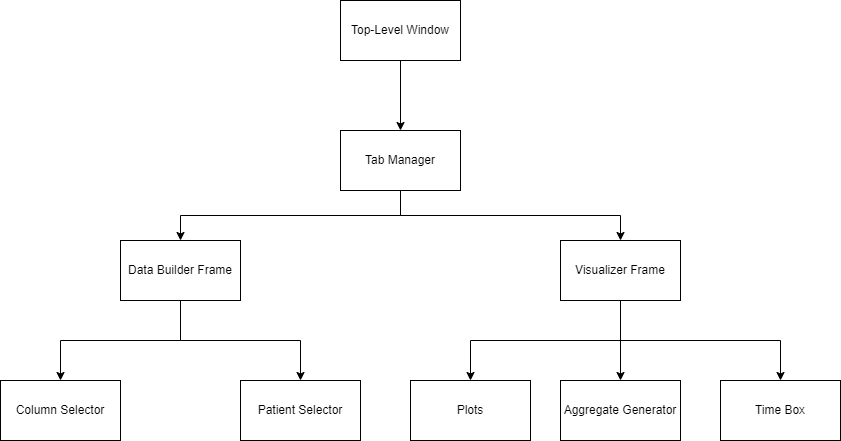

The diagram above was exported from draw.io. Its source (the exported page's mxGraphModel, read from the mxfile embedded in the PNG):
<mxGraphModel dx="1902" dy="1036" grid="0" gridSize="10" guides="1" tooltips="1" connect="1" arrows="1" fold="1" page="1" pageScale="1" pageWidth="1100" pageHeight="850" background="#ffffff" math="0" shadow="0">
  <root>
    <mxCell id="0" />
    <mxCell id="1" parent="0" />
    <mxCell id="c53kzWZl8EBUGWe_J34K-12" style="edgeStyle=orthogonalEdgeStyle;rounded=0;orthogonalLoop=1;jettySize=auto;html=1;exitX=0.5;exitY=1;exitDx=0;exitDy=0;entryX=0.5;entryY=0;entryDx=0;entryDy=0;" parent="1" source="c53kzWZl8EBUGWe_J34K-1" target="c53kzWZl8EBUGWe_J34K-2" edge="1">
      <mxGeometry relative="1" as="geometry" />
    </mxCell>
    <mxCell id="c53kzWZl8EBUGWe_J34K-1" value="Top-Level Window" style="rounded=0;whiteSpace=wrap;html=1;" parent="1" vertex="1">
      <mxGeometry x="480" y="60" width="120" height="60" as="geometry" />
    </mxCell>
    <mxCell id="c53kzWZl8EBUGWe_J34K-11" style="edgeStyle=orthogonalEdgeStyle;rounded=0;orthogonalLoop=1;jettySize=auto;html=1;exitX=0.5;exitY=1;exitDx=0;exitDy=0;entryX=0.5;entryY=0;entryDx=0;entryDy=0;" parent="1" source="c53kzWZl8EBUGWe_J34K-2" target="c53kzWZl8EBUGWe_J34K-3" edge="1">
      <mxGeometry relative="1" as="geometry" />
    </mxCell>
    <mxCell id="c53kzWZl8EBUGWe_J34K-13" style="edgeStyle=orthogonalEdgeStyle;rounded=0;orthogonalLoop=1;jettySize=auto;html=1;exitX=0.5;exitY=1;exitDx=0;exitDy=0;entryX=0.5;entryY=0;entryDx=0;entryDy=0;" parent="1" source="c53kzWZl8EBUGWe_J34K-2" target="c53kzWZl8EBUGWe_J34K-4" edge="1">
      <mxGeometry relative="1" as="geometry" />
    </mxCell>
    <mxCell id="c53kzWZl8EBUGWe_J34K-2" value="Tab Manager" style="rounded=0;whiteSpace=wrap;html=1;" parent="1" vertex="1">
      <mxGeometry x="480" y="190" width="120" height="60" as="geometry" />
    </mxCell>
    <mxCell id="c53kzWZl8EBUGWe_J34K-14" style="edgeStyle=orthogonalEdgeStyle;rounded=0;orthogonalLoop=1;jettySize=auto;html=1;exitX=0.5;exitY=1;exitDx=0;exitDy=0;entryX=0.5;entryY=0;entryDx=0;entryDy=0;" parent="1" source="c53kzWZl8EBUGWe_J34K-3" target="c53kzWZl8EBUGWe_J34K-5" edge="1">
      <mxGeometry relative="1" as="geometry" />
    </mxCell>
    <mxCell id="c53kzWZl8EBUGWe_J34K-15" style="edgeStyle=orthogonalEdgeStyle;rounded=0;orthogonalLoop=1;jettySize=auto;html=1;exitX=0.5;exitY=1;exitDx=0;exitDy=0;entryX=0.5;entryY=0;entryDx=0;entryDy=0;" parent="1" source="c53kzWZl8EBUGWe_J34K-3" target="c53kzWZl8EBUGWe_J34K-6" edge="1">
      <mxGeometry relative="1" as="geometry" />
    </mxCell>
    <mxCell id="c53kzWZl8EBUGWe_J34K-3" value="Data Builder Frame" style="rounded=0;whiteSpace=wrap;html=1;" parent="1" vertex="1">
      <mxGeometry x="260" y="300" width="120" height="60" as="geometry" />
    </mxCell>
    <mxCell id="c53kzWZl8EBUGWe_J34K-16" style="edgeStyle=orthogonalEdgeStyle;rounded=0;orthogonalLoop=1;jettySize=auto;html=1;exitX=0.5;exitY=1;exitDx=0;exitDy=0;entryX=0.5;entryY=0;entryDx=0;entryDy=0;" parent="1" source="c53kzWZl8EBUGWe_J34K-4" target="c53kzWZl8EBUGWe_J34K-7" edge="1">
      <mxGeometry relative="1" as="geometry" />
    </mxCell>
    <mxCell id="c53kzWZl8EBUGWe_J34K-17" style="edgeStyle=orthogonalEdgeStyle;rounded=0;orthogonalLoop=1;jettySize=auto;html=1;exitX=0.5;exitY=1;exitDx=0;exitDy=0;entryX=0.5;entryY=0;entryDx=0;entryDy=0;" parent="1" source="c53kzWZl8EBUGWe_J34K-4" target="c53kzWZl8EBUGWe_J34K-9" edge="1">
      <mxGeometry relative="1" as="geometry" />
    </mxCell>
    <mxCell id="c53kzWZl8EBUGWe_J34K-18" style="edgeStyle=orthogonalEdgeStyle;rounded=0;orthogonalLoop=1;jettySize=auto;html=1;exitX=0.5;exitY=1;exitDx=0;exitDy=0;entryX=0.5;entryY=0;entryDx=0;entryDy=0;" parent="1" source="c53kzWZl8EBUGWe_J34K-4" target="c53kzWZl8EBUGWe_J34K-8" edge="1">
      <mxGeometry relative="1" as="geometry" />
    </mxCell>
    <mxCell id="c53kzWZl8EBUGWe_J34K-4" value="Visualizer Frame" style="rounded=0;whiteSpace=wrap;html=1;" parent="1" vertex="1">
      <mxGeometry x="700" y="300" width="120" height="60" as="geometry" />
    </mxCell>
    <mxCell id="c53kzWZl8EBUGWe_J34K-5" value="Column Selector" style="rounded=0;whiteSpace=wrap;html=1;" parent="1" vertex="1">
      <mxGeometry x="140" y="440" width="120" height="60" as="geometry" />
    </mxCell>
    <mxCell id="c53kzWZl8EBUGWe_J34K-6" value="Patient Selector" style="rounded=0;whiteSpace=wrap;html=1;" parent="1" vertex="1">
      <mxGeometry x="380" y="440" width="120" height="60" as="geometry" />
    </mxCell>
    <mxCell id="c53kzWZl8EBUGWe_J34K-7" value="Plots" style="rounded=0;whiteSpace=wrap;html=1;" parent="1" vertex="1">
      <mxGeometry x="550" y="440" width="120" height="60" as="geometry" />
    </mxCell>
    <mxCell id="c53kzWZl8EBUGWe_J34K-8" value="Time Box" style="rounded=0;whiteSpace=wrap;html=1;" parent="1" vertex="1">
      <mxGeometry x="860" y="440" width="120" height="60" as="geometry" />
    </mxCell>
    <mxCell id="c53kzWZl8EBUGWe_J34K-9" value="Aggregate Generator" style="rounded=0;whiteSpace=wrap;html=1;" parent="1" vertex="1">
      <mxGeometry x="700" y="440" width="120" height="60" as="geometry" />
    </mxCell>
  </root>
</mxGraphModel>